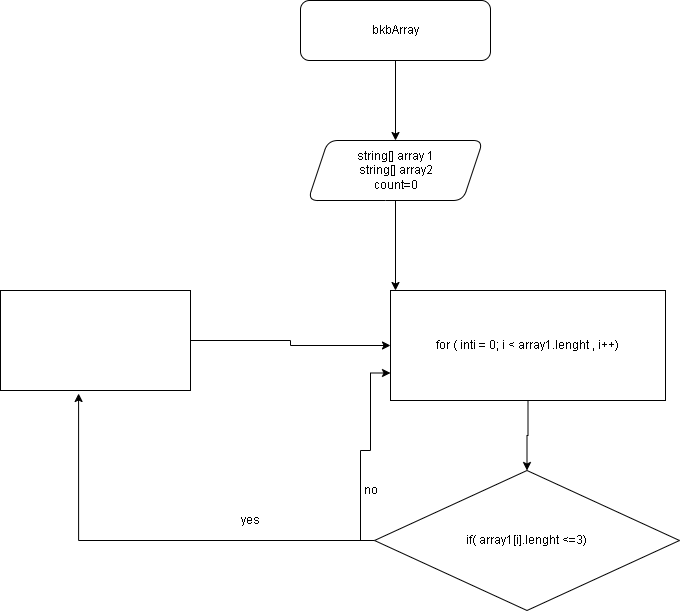

The diagram above was exported from draw.io. Its source (the exported page's mxGraphModel, read from the mxfile embedded in the PNG):
<mxGraphModel dx="1102" dy="865" grid="1" gridSize="10" guides="1" tooltips="1" connect="1" arrows="1" fold="1" page="1" pageScale="1" pageWidth="827" pageHeight="1169" math="0" shadow="0">
  <root>
    <mxCell id="0" />
    <mxCell id="1" parent="0" />
    <mxCell id="VC__UnD4cC7YkexvrEu4-3" value="" style="edgeStyle=orthogonalEdgeStyle;rounded=0;orthogonalLoop=1;jettySize=auto;html=1;" edge="1" parent="1" source="VC__UnD4cC7YkexvrEu4-1" target="VC__UnD4cC7YkexvrEu4-2">
      <mxGeometry relative="1" as="geometry" />
    </mxCell>
    <mxCell id="VC__UnD4cC7YkexvrEu4-1" value="bkbArray" style="rounded=1;whiteSpace=wrap;html=1;" vertex="1" parent="1">
      <mxGeometry x="340" y="10" width="190" height="60" as="geometry" />
    </mxCell>
    <mxCell id="VC__UnD4cC7YkexvrEu4-5" value="" style="edgeStyle=orthogonalEdgeStyle;rounded=0;orthogonalLoop=1;jettySize=auto;html=1;" edge="1" parent="1" source="VC__UnD4cC7YkexvrEu4-2">
      <mxGeometry relative="1" as="geometry">
        <mxPoint x="435" y="300" as="targetPoint" />
      </mxGeometry>
    </mxCell>
    <mxCell id="VC__UnD4cC7YkexvrEu4-2" value="string[] array 1&lt;br&gt;string[] array2&lt;br&gt;count=0" style="shape=parallelogram;perimeter=parallelogramPerimeter;whiteSpace=wrap;html=1;fixedSize=1;rounded=1;" vertex="1" parent="1">
      <mxGeometry x="347.5" y="150" width="175" height="60" as="geometry" />
    </mxCell>
    <mxCell id="VC__UnD4cC7YkexvrEu4-10" value="" style="edgeStyle=orthogonalEdgeStyle;rounded=0;orthogonalLoop=1;jettySize=auto;html=1;" edge="1" parent="1" source="VC__UnD4cC7YkexvrEu4-7" target="VC__UnD4cC7YkexvrEu4-8">
      <mxGeometry relative="1" as="geometry" />
    </mxCell>
    <mxCell id="VC__UnD4cC7YkexvrEu4-7" value="for ( inti = 0; i &amp;lt; array1.lenght , i++)" style="rounded=0;whiteSpace=wrap;html=1;strokeColor=#000000;" vertex="1" parent="1">
      <mxGeometry x="430" y="300" width="275" height="110" as="geometry" />
    </mxCell>
    <mxCell id="VC__UnD4cC7YkexvrEu4-13" style="edgeStyle=orthogonalEdgeStyle;rounded=0;orthogonalLoop=1;jettySize=auto;html=1;entryX=0.411;entryY=1.03;entryDx=0;entryDy=0;entryPerimeter=0;" edge="1" parent="1" source="VC__UnD4cC7YkexvrEu4-8" target="VC__UnD4cC7YkexvrEu4-11">
      <mxGeometry relative="1" as="geometry" />
    </mxCell>
    <mxCell id="VC__UnD4cC7YkexvrEu4-14" style="edgeStyle=orthogonalEdgeStyle;rounded=0;orthogonalLoop=1;jettySize=auto;html=1;entryX=0;entryY=0.75;entryDx=0;entryDy=0;" edge="1" parent="1" source="VC__UnD4cC7YkexvrEu4-8" target="VC__UnD4cC7YkexvrEu4-7">
      <mxGeometry relative="1" as="geometry">
        <Array as="points">
          <mxPoint x="400" y="550" />
          <mxPoint x="400" y="460" />
          <mxPoint x="410" y="460" />
          <mxPoint x="410" y="383" />
        </Array>
      </mxGeometry>
    </mxCell>
    <mxCell id="VC__UnD4cC7YkexvrEu4-8" value="if( array1[i].lenght &amp;lt;=3)" style="rhombus;whiteSpace=wrap;html=1;strokeColor=#000000;" vertex="1" parent="1">
      <mxGeometry x="414" y="480" width="305" height="140" as="geometry" />
    </mxCell>
    <mxCell id="VC__UnD4cC7YkexvrEu4-12" style="edgeStyle=orthogonalEdgeStyle;rounded=0;orthogonalLoop=1;jettySize=auto;html=1;entryX=0;entryY=0.5;entryDx=0;entryDy=0;" edge="1" parent="1" source="VC__UnD4cC7YkexvrEu4-11" target="VC__UnD4cC7YkexvrEu4-7">
      <mxGeometry relative="1" as="geometry" />
    </mxCell>
    <mxCell id="VC__UnD4cC7YkexvrEu4-11" value="" style="rounded=0;whiteSpace=wrap;html=1;strokeColor=#000000;" vertex="1" parent="1">
      <mxGeometry x="40" y="300" width="190" height="100" as="geometry" />
    </mxCell>
    <mxCell id="VC__UnD4cC7YkexvrEu4-15" value="no" style="text;html=1;align=center;verticalAlign=middle;resizable=0;points=[];autosize=1;strokeColor=none;fillColor=none;" vertex="1" parent="1">
      <mxGeometry x="395" y="490" width="30" height="20" as="geometry" />
    </mxCell>
    <mxCell id="VC__UnD4cC7YkexvrEu4-16" value="yes" style="text;html=1;align=center;verticalAlign=middle;resizable=0;points=[];autosize=1;strokeColor=none;fillColor=none;" vertex="1" parent="1">
      <mxGeometry x="275" y="520" width="30" height="20" as="geometry" />
    </mxCell>
  </root>
</mxGraphModel>